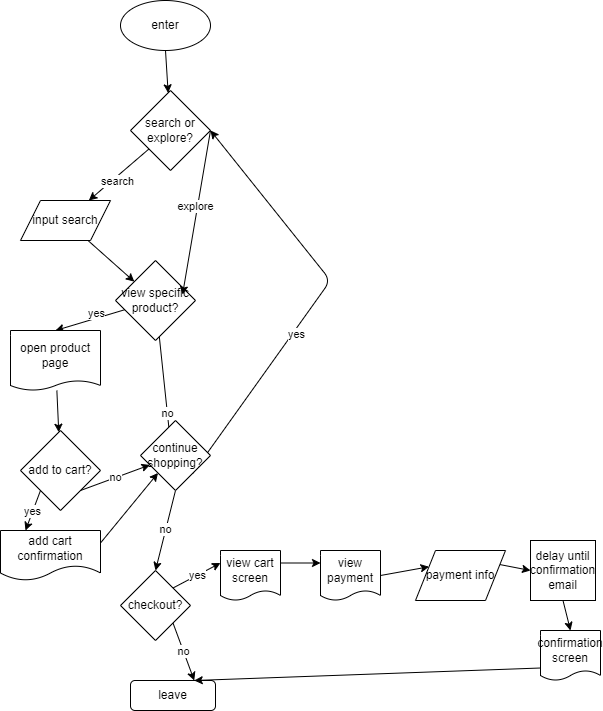

The diagram above was exported from draw.io. Its source (the exported page's mxGraphModel, read from the mxfile embedded in the PNG):
<mxGraphModel dx="585" dy="1198" grid="1" gridSize="10" guides="1" tooltips="1" connect="1" arrows="1" fold="1" page="1" pageScale="1" pageWidth="850" pageHeight="1100" math="0" shadow="0">
  <root>
    <mxCell id="0" />
    <mxCell id="1" parent="0" />
    <mxCell id="20" style="edgeStyle=none;html=1;exitX=0.5;exitY=1;exitDx=0;exitDy=0;" edge="1" parent="1" source="2" target="3">
      <mxGeometry relative="1" as="geometry" />
    </mxCell>
    <mxCell id="2" value="enter" style="ellipse;whiteSpace=wrap;html=1;" vertex="1" parent="1">
      <mxGeometry x="130" y="10" width="90" height="50" as="geometry" />
    </mxCell>
    <mxCell id="21" style="edgeStyle=none;html=1;" edge="1" parent="1" source="3" target="4">
      <mxGeometry relative="1" as="geometry" />
    </mxCell>
    <mxCell id="23" value="search" style="edgeLabel;html=1;align=center;verticalAlign=middle;resizable=0;points=[];" vertex="1" connectable="0" parent="21">
      <mxGeometry x="0.1497" y="2" relative="1" as="geometry">
        <mxPoint as="offset" />
      </mxGeometry>
    </mxCell>
    <mxCell id="3" value="search or explore?" style="rhombus;whiteSpace=wrap;html=1;" vertex="1" parent="1">
      <mxGeometry x="140" y="100" width="80" height="80" as="geometry" />
    </mxCell>
    <mxCell id="25" style="edgeStyle=none;html=1;" edge="1" parent="1" source="4" target="5">
      <mxGeometry relative="1" as="geometry" />
    </mxCell>
    <mxCell id="4" value="input search" style="shape=parallelogram;perimeter=parallelogramPerimeter;whiteSpace=wrap;html=1;fixedSize=1;" vertex="1" parent="1">
      <mxGeometry x="30" y="210" width="90" height="40" as="geometry" />
    </mxCell>
    <mxCell id="27" style="edgeStyle=none;html=1;entryX=0.5;entryY=0;entryDx=0;entryDy=0;" edge="1" parent="1" source="5" target="10">
      <mxGeometry relative="1" as="geometry" />
    </mxCell>
    <mxCell id="28" value="yes" style="edgeLabel;html=1;align=center;verticalAlign=middle;resizable=0;points=[];" vertex="1" connectable="0" parent="27">
      <mxGeometry x="-0.2642" y="-6" relative="1" as="geometry">
        <mxPoint x="-1" as="offset" />
      </mxGeometry>
    </mxCell>
    <mxCell id="34" value="no" style="edgeStyle=none;html=1;entryX=0.5;entryY=1;entryDx=0;entryDy=0;" edge="1" parent="1" source="5" target="7">
      <mxGeometry relative="1" as="geometry" />
    </mxCell>
    <mxCell id="5" value="view specific product?" style="rhombus;whiteSpace=wrap;html=1;" vertex="1" parent="1">
      <mxGeometry x="125" y="270" width="80" height="80" as="geometry" />
    </mxCell>
    <mxCell id="36" style="edgeStyle=none;html=1;exitX=1;exitY=0.25;exitDx=0;exitDy=0;entryX=0;entryY=1;entryDx=0;entryDy=0;" edge="1" parent="1" source="6" target="7">
      <mxGeometry relative="1" as="geometry" />
    </mxCell>
    <mxCell id="6" value="add cart confirmation" style="shape=document;whiteSpace=wrap;html=1;boundedLbl=1;" vertex="1" parent="1">
      <mxGeometry x="10" y="540" width="100" height="50" as="geometry" />
    </mxCell>
    <mxCell id="35" value="no" style="edgeStyle=none;html=1;exitX=0.5;exitY=1;exitDx=0;exitDy=0;entryX=0.5;entryY=0;entryDx=0;entryDy=0;" edge="1" parent="1" source="7" target="11">
      <mxGeometry relative="1" as="geometry" />
    </mxCell>
    <mxCell id="37" style="edgeStyle=none;html=1;exitX=1;exitY=1;exitDx=0;exitDy=0;entryX=1;entryY=0.5;entryDx=0;entryDy=0;" edge="1" parent="1" source="7" target="3">
      <mxGeometry relative="1" as="geometry">
        <Array as="points">
          <mxPoint x="340" y="290" />
        </Array>
      </mxGeometry>
    </mxCell>
    <mxCell id="38" value="yes" style="edgeLabel;html=1;align=center;verticalAlign=middle;resizable=0;points=[];" vertex="1" connectable="0" parent="37">
      <mxGeometry x="-0.1951" y="-2" relative="1" as="geometry">
        <mxPoint y="-1" as="offset" />
      </mxGeometry>
    </mxCell>
    <mxCell id="7" value="continue shopping?" style="rhombus;whiteSpace=wrap;html=1;" vertex="1" parent="1">
      <mxGeometry x="150" y="430" width="70" height="70" as="geometry" />
    </mxCell>
    <mxCell id="32" value="yes" style="edgeStyle=none;html=1;exitX=0;exitY=1;exitDx=0;exitDy=0;entryX=0.25;entryY=0;entryDx=0;entryDy=0;" edge="1" parent="1" source="8" target="6">
      <mxGeometry relative="1" as="geometry" />
    </mxCell>
    <mxCell id="33" value="no" style="edgeStyle=none;html=1;exitX=1;exitY=1;exitDx=0;exitDy=0;" edge="1" parent="1" source="8" target="7">
      <mxGeometry relative="1" as="geometry" />
    </mxCell>
    <mxCell id="8" value="add to cart?" style="rhombus;whiteSpace=wrap;html=1;" vertex="1" parent="1">
      <mxGeometry x="30" y="440" width="80" height="80" as="geometry" />
    </mxCell>
    <mxCell id="31" style="edgeStyle=none;html=1;" edge="1" parent="1" source="10" target="8">
      <mxGeometry relative="1" as="geometry" />
    </mxCell>
    <mxCell id="10" value="open product page" style="shape=document;whiteSpace=wrap;html=1;boundedLbl=1;size=0.16666666666666666;" vertex="1" parent="1">
      <mxGeometry x="20" y="340" width="90" height="60" as="geometry" />
    </mxCell>
    <mxCell id="39" value="no" style="edgeStyle=none;html=1;exitX=1;exitY=1;exitDx=0;exitDy=0;entryX=0.75;entryY=0;entryDx=0;entryDy=0;" edge="1" parent="1" source="11" target="12">
      <mxGeometry relative="1" as="geometry" />
    </mxCell>
    <mxCell id="40" value="yes" style="edgeStyle=none;html=1;exitX=1;exitY=0;exitDx=0;exitDy=0;entryX=0;entryY=0.25;entryDx=0;entryDy=0;" edge="1" parent="1" source="11" target="13">
      <mxGeometry relative="1" as="geometry" />
    </mxCell>
    <mxCell id="11" value="checkout?" style="rhombus;whiteSpace=wrap;html=1;" vertex="1" parent="1">
      <mxGeometry x="130" y="580" width="70" height="70" as="geometry" />
    </mxCell>
    <mxCell id="12" value="leave" style="rounded=1;whiteSpace=wrap;html=1;" vertex="1" parent="1">
      <mxGeometry x="140" y="690" width="85" height="30" as="geometry" />
    </mxCell>
    <mxCell id="41" style="edgeStyle=none;html=1;exitX=1;exitY=0.25;exitDx=0;exitDy=0;entryX=0;entryY=0.25;entryDx=0;entryDy=0;" edge="1" parent="1" source="13" target="14">
      <mxGeometry relative="1" as="geometry" />
    </mxCell>
    <mxCell id="13" value="view cart screen" style="shape=document;whiteSpace=wrap;html=1;boundedLbl=1;size=0.2;" vertex="1" parent="1">
      <mxGeometry x="230" y="560" width="60" height="50" as="geometry" />
    </mxCell>
    <mxCell id="42" style="edgeStyle=none;html=1;exitX=1;exitY=0.5;exitDx=0;exitDy=0;entryX=0;entryY=0.25;entryDx=0;entryDy=0;" edge="1" parent="1" source="14" target="16">
      <mxGeometry relative="1" as="geometry" />
    </mxCell>
    <mxCell id="14" value="view payment" style="shape=document;whiteSpace=wrap;html=1;boundedLbl=1;size=0.2;" vertex="1" parent="1">
      <mxGeometry x="330" y="560" width="60" height="50" as="geometry" />
    </mxCell>
    <mxCell id="45" style="edgeStyle=none;html=1;exitX=0;exitY=0.75;exitDx=0;exitDy=0;entryX=0.75;entryY=0;entryDx=0;entryDy=0;" edge="1" parent="1" source="15" target="12">
      <mxGeometry relative="1" as="geometry" />
    </mxCell>
    <mxCell id="15" value="confirmation screen" style="shape=document;whiteSpace=wrap;html=1;boundedLbl=1;size=0.2;" vertex="1" parent="1">
      <mxGeometry x="550" y="640" width="60" height="50" as="geometry" />
    </mxCell>
    <mxCell id="43" style="edgeStyle=none;html=1;exitX=1;exitY=0.25;exitDx=0;exitDy=0;entryX=0;entryY=0.5;entryDx=0;entryDy=0;" edge="1" parent="1" source="16" target="19">
      <mxGeometry relative="1" as="geometry" />
    </mxCell>
    <mxCell id="16" value="payment info" style="shape=parallelogram;perimeter=parallelogramPerimeter;whiteSpace=wrap;html=1;fixedSize=1;" vertex="1" parent="1">
      <mxGeometry x="425" y="560" width="90" height="50" as="geometry" />
    </mxCell>
    <mxCell id="44" style="edgeStyle=none;html=1;exitX=0.5;exitY=1;exitDx=0;exitDy=0;entryX=0.5;entryY=0;entryDx=0;entryDy=0;" edge="1" parent="1" source="19" target="15">
      <mxGeometry relative="1" as="geometry" />
    </mxCell>
    <mxCell id="19" value="delay until confirmation email" style="shape=offPageConnector;whiteSpace=wrap;html=1;size=0;" vertex="1" parent="1">
      <mxGeometry x="540" y="550" width="65" height="60" as="geometry" />
    </mxCell>
    <mxCell id="22" style="edgeStyle=none;html=1;exitX=1;exitY=0.5;exitDx=0;exitDy=0;entryX=0.838;entryY=0.425;entryDx=0;entryDy=0;entryPerimeter=0;" edge="1" parent="1" source="3" target="5">
      <mxGeometry relative="1" as="geometry" />
    </mxCell>
    <mxCell id="24" value="explore" style="edgeLabel;html=1;align=center;verticalAlign=middle;resizable=0;points=[];" vertex="1" connectable="0" parent="22">
      <mxGeometry x="-0.0613" y="-4" relative="1" as="geometry">
        <mxPoint x="1" y="-1" as="offset" />
      </mxGeometry>
    </mxCell>
  </root>
</mxGraphModel>